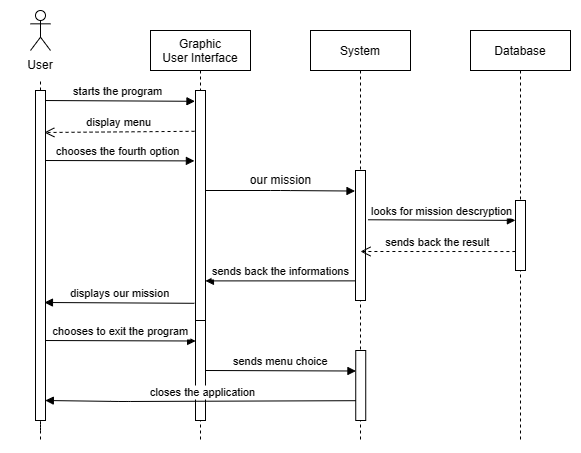

The diagram above was exported from draw.io. Its source (the exported page's mxGraphModel, read from the mxfile embedded in the PNG):
<mxGraphModel dx="1216" dy="599" grid="1" gridSize="10" guides="1" tooltips="1" connect="1" arrows="1" fold="1" page="1" pageScale="1" pageWidth="850" pageHeight="1100" math="0" shadow="0">
  <root>
    <mxCell id="0" />
    <mxCell id="1" parent="0" />
    <mxCell id="4oh3cWnmoVpH7SmyRqBw-2" value="Graphic&#10;User Interface" style="shape=umlLifeline;perimeter=lifelinePerimeter;container=1;collapsible=0;recursiveResize=0;rounded=0;shadow=0;strokeWidth=1;" vertex="1" parent="1">
      <mxGeometry x="150" y="90" width="100" height="410" as="geometry" />
    </mxCell>
    <mxCell id="4oh3cWnmoVpH7SmyRqBw-54" value="" style="rounded=0;whiteSpace=wrap;html=1;" vertex="1" parent="4oh3cWnmoVpH7SmyRqBw-2">
      <mxGeometry x="45" y="60" width="10" height="230" as="geometry" />
    </mxCell>
    <mxCell id="4oh3cWnmoVpH7SmyRqBw-48" value="" style="rounded=0;whiteSpace=wrap;html=1;" vertex="1" parent="4oh3cWnmoVpH7SmyRqBw-2">
      <mxGeometry x="45" y="290" width="10" height="100" as="geometry" />
    </mxCell>
    <mxCell id="4oh3cWnmoVpH7SmyRqBw-4" value="System" style="shape=umlLifeline;perimeter=lifelinePerimeter;container=1;collapsible=0;recursiveResize=0;rounded=0;shadow=0;strokeWidth=1;" vertex="1" parent="1">
      <mxGeometry x="310" y="90" width="100" height="410" as="geometry" />
    </mxCell>
    <mxCell id="4oh3cWnmoVpH7SmyRqBw-49" value="" style="rounded=0;whiteSpace=wrap;html=1;" vertex="1" parent="4oh3cWnmoVpH7SmyRqBw-4">
      <mxGeometry x="45" y="140" width="10" height="130" as="geometry" />
    </mxCell>
    <mxCell id="4oh3cWnmoVpH7SmyRqBw-53" value="" style="rounded=0;whiteSpace=wrap;html=1;" vertex="1" parent="4oh3cWnmoVpH7SmyRqBw-4">
      <mxGeometry x="45.24" y="320" width="10" height="70" as="geometry" />
    </mxCell>
    <mxCell id="4oh3cWnmoVpH7SmyRqBw-7" value="Database" style="shape=umlLifeline;perimeter=lifelinePerimeter;container=1;collapsible=0;recursiveResize=0;rounded=0;shadow=0;strokeWidth=1;" vertex="1" parent="1">
      <mxGeometry x="470" y="90" width="100" height="410" as="geometry" />
    </mxCell>
    <mxCell id="4oh3cWnmoVpH7SmyRqBw-51" value="" style="rounded=0;whiteSpace=wrap;html=1;" vertex="1" parent="4oh3cWnmoVpH7SmyRqBw-7">
      <mxGeometry x="45" y="170" width="10" height="70" as="geometry" />
    </mxCell>
    <mxCell id="4oh3cWnmoVpH7SmyRqBw-9" value="" style="shape=umlActor;verticalLabelPosition=bottom;verticalAlign=top;html=1;outlineConnect=0;" vertex="1" parent="1">
      <mxGeometry x="30" y="70" width="20" height="40" as="geometry" />
    </mxCell>
    <mxCell id="4oh3cWnmoVpH7SmyRqBw-10" value="" style="endArrow=none;dashed=1;html=1;rounded=0;startArrow=none;" edge="1" parent="1" target="4oh3cWnmoVpH7SmyRqBw-9" source="4oh3cWnmoVpH7SmyRqBw-36">
      <mxGeometry width="50" height="50" relative="1" as="geometry">
        <mxPoint x="40" y="620" as="sourcePoint" />
        <mxPoint x="40" y="150" as="targetPoint" />
      </mxGeometry>
    </mxCell>
    <mxCell id="4oh3cWnmoVpH7SmyRqBw-12" value="starts the program" style="verticalAlign=bottom;endArrow=block;shadow=0;strokeWidth=1;entryX=-0.053;entryY=0.027;entryDx=0;entryDy=0;entryPerimeter=0;" edge="1" parent="1">
      <mxGeometry relative="1" as="geometry">
        <mxPoint x="40" y="160" as="sourcePoint" />
        <mxPoint x="194.47000000000003" y="160.80000000000007" as="targetPoint" />
      </mxGeometry>
    </mxCell>
    <mxCell id="4oh3cWnmoVpH7SmyRqBw-16" value="chooses the fourth option" style="verticalAlign=bottom;endArrow=block;shadow=0;strokeWidth=1;entryX=-0.11;entryY=0.176;entryDx=0;entryDy=0;entryPerimeter=0;" edge="1" parent="1">
      <mxGeometry x="0.0071" relative="1" as="geometry">
        <mxPoint x="40" y="220" as="sourcePoint" />
        <mxPoint x="193.89999999999986" y="220.4000000000001" as="targetPoint" />
        <mxPoint as="offset" />
      </mxGeometry>
    </mxCell>
    <mxCell id="4oh3cWnmoVpH7SmyRqBw-17" value="" style="verticalAlign=bottom;endArrow=block;shadow=0;strokeWidth=1;exitX=1;exitY=0.25;exitDx=0;exitDy=0;entryX=-0.05;entryY=0.158;entryDx=0;entryDy=0;entryPerimeter=0;" edge="1" parent="1" target="4oh3cWnmoVpH7SmyRqBw-49">
      <mxGeometry relative="1" as="geometry">
        <mxPoint x="205" y="250" as="sourcePoint" />
        <mxPoint x="350" y="250" as="targetPoint" />
        <Array as="points">
          <mxPoint x="280" y="250" />
        </Array>
      </mxGeometry>
    </mxCell>
    <mxCell id="4oh3cWnmoVpH7SmyRqBw-20" value="our mission" style="text;html=1;align=center;verticalAlign=middle;resizable=0;points=[];autosize=1;strokeColor=none;fillColor=none;" vertex="1" parent="1">
      <mxGeometry x="240" y="225" width="80" height="30" as="geometry" />
    </mxCell>
    <mxCell id="4oh3cWnmoVpH7SmyRqBw-24" value="displays our mission" style="verticalAlign=bottom;endArrow=block;shadow=0;strokeWidth=1;entryX=0.895;entryY=0.424;entryDx=0;entryDy=0;entryPerimeter=0;exitX=-0.11;exitY=0.532;exitDx=0;exitDy=0;exitPerimeter=0;" edge="1" parent="1">
      <mxGeometry x="-0.0133" relative="1" as="geometry">
        <mxPoint x="193.89999999999986" y="362.80000000000007" as="sourcePoint" />
        <mxPoint x="43.94999999999993" y="362" as="targetPoint" />
        <mxPoint as="offset" />
      </mxGeometry>
    </mxCell>
    <mxCell id="4oh3cWnmoVpH7SmyRqBw-21" value="sends back the result" style="verticalAlign=bottom;endArrow=open;dashed=1;endSize=8;shadow=0;strokeWidth=1;exitX=-0.01;exitY=0.729;exitDx=0;exitDy=0;exitPerimeter=0;" edge="1" parent="1" source="4oh3cWnmoVpH7SmyRqBw-51">
      <mxGeometry relative="1" as="geometry">
        <mxPoint x="360" y="311" as="targetPoint" />
        <mxPoint x="510" y="311" as="sourcePoint" />
      </mxGeometry>
    </mxCell>
    <mxCell id="4oh3cWnmoVpH7SmyRqBw-27" value="looks for mission descryption" style="verticalAlign=bottom;endArrow=block;shadow=0;strokeWidth=1;exitX=1.248;exitY=0.379;exitDx=0;exitDy=0;exitPerimeter=0;entryX=-0.01;entryY=0.284;entryDx=0;entryDy=0;entryPerimeter=0;" edge="1" parent="1" source="4oh3cWnmoVpH7SmyRqBw-49" target="4oh3cWnmoVpH7SmyRqBw-51">
      <mxGeometry relative="1" as="geometry">
        <mxPoint x="390" y="280" as="sourcePoint" />
        <mxPoint x="500" y="280" as="targetPoint" />
      </mxGeometry>
    </mxCell>
    <mxCell id="4oh3cWnmoVpH7SmyRqBw-28" value="sends back the informations" style="verticalAlign=bottom;endArrow=block;shadow=0;strokeWidth=1;entryX=0.994;entryY=0.476;entryDx=0;entryDy=0;entryPerimeter=0;exitX=-0.041;exitY=0.849;exitDx=0;exitDy=0;exitPerimeter=0;" edge="1" parent="1" source="4oh3cWnmoVpH7SmyRqBw-49">
      <mxGeometry x="-0.0133" relative="1" as="geometry">
        <mxPoint x="350" y="340" as="sourcePoint" />
        <mxPoint x="204.94000000000005" y="340.4000000000001" as="targetPoint" />
        <mxPoint as="offset" />
      </mxGeometry>
    </mxCell>
    <mxCell id="4oh3cWnmoVpH7SmyRqBw-15" value="display menu" style="verticalAlign=bottom;endArrow=open;dashed=1;endSize=8;shadow=0;strokeWidth=1;entryX=0.88;entryY=0.084;entryDx=0;entryDy=0;entryPerimeter=0;exitX=-0.096;exitY=0.102;exitDx=0;exitDy=0;exitPerimeter=0;" edge="1" parent="1">
      <mxGeometry x="0.0051" relative="1" as="geometry">
        <mxPoint x="43.79999999999984" y="192" as="targetPoint" />
        <mxPoint x="194.03999999999996" y="190.80000000000007" as="sourcePoint" />
        <mxPoint as="offset" />
      </mxGeometry>
    </mxCell>
    <mxCell id="4oh3cWnmoVpH7SmyRqBw-35" value="" style="endArrow=none;dashed=1;html=1;rounded=0;startArrow=none;entryX=0.5;entryY=1;entryDx=0;entryDy=0;" edge="1" parent="1" target="4oh3cWnmoVpH7SmyRqBw-36">
      <mxGeometry width="50" height="50" relative="1" as="geometry">
        <mxPoint x="39.999999999999886" y="150" as="sourcePoint" />
        <mxPoint x="40" y="120" as="targetPoint" />
        <Array as="points" />
      </mxGeometry>
    </mxCell>
    <mxCell id="4oh3cWnmoVpH7SmyRqBw-36" value="User" style="text;html=1;strokeColor=none;fillColor=none;align=center;verticalAlign=middle;whiteSpace=wrap;rounded=0;" vertex="1" parent="1">
      <mxGeometry x="10" y="110" width="60" height="30" as="geometry" />
    </mxCell>
    <mxCell id="4oh3cWnmoVpH7SmyRqBw-38" value="chooses to exit the program" style="verticalAlign=bottom;endArrow=block;shadow=0;strokeWidth=1;entryX=0.013;entryY=0.205;entryDx=0;entryDy=0;entryPerimeter=0;" edge="1" parent="1" target="4oh3cWnmoVpH7SmyRqBw-48">
      <mxGeometry x="-0.0009" relative="1" as="geometry">
        <mxPoint x="44.999999999999886" y="400.0161155160188" as="sourcePoint" />
        <mxPoint x="190" y="400" as="targetPoint" />
        <mxPoint as="offset" />
      </mxGeometry>
    </mxCell>
    <mxCell id="4oh3cWnmoVpH7SmyRqBw-39" value="sends menu choice" style="verticalAlign=bottom;endArrow=block;shadow=0;strokeWidth=1;entryX=0.02;entryY=0.293;entryDx=0;entryDy=0;entryPerimeter=0;exitX=1;exitY=0.5;exitDx=0;exitDy=0;" edge="1" parent="1" source="4oh3cWnmoVpH7SmyRqBw-48" target="4oh3cWnmoVpH7SmyRqBw-53">
      <mxGeometry relative="1" as="geometry">
        <mxPoint x="210" y="431" as="sourcePoint" />
        <mxPoint x="340.24" y="430" as="targetPoint" />
        <mxPoint as="offset" />
      </mxGeometry>
    </mxCell>
    <mxCell id="4oh3cWnmoVpH7SmyRqBw-46" value="" style="endArrow=none;dashed=1;html=1;rounded=0;startArrow=none;" edge="1" parent="1">
      <mxGeometry width="50" height="50" relative="1" as="geometry">
        <mxPoint x="40" y="490" as="sourcePoint" />
        <mxPoint x="40" y="500" as="targetPoint" />
        <Array as="points">
          <mxPoint x="40" y="400" />
        </Array>
      </mxGeometry>
    </mxCell>
    <mxCell id="4oh3cWnmoVpH7SmyRqBw-41" value="closes the application" style="verticalAlign=bottom;endArrow=block;shadow=0;strokeWidth=1;exitX=0.02;exitY=0.717;exitDx=0;exitDy=0;exitPerimeter=0;entryX=0.981;entryY=0.62;entryDx=0;entryDy=0;entryPerimeter=0;" edge="1" parent="1" source="4oh3cWnmoVpH7SmyRqBw-53">
      <mxGeometry x="-0.0133" relative="1" as="geometry">
        <mxPoint x="350.24" y="460" as="sourcePoint" />
        <mxPoint x="44.80999999999983" y="460" as="targetPoint" />
        <mxPoint as="offset" />
        <Array as="points">
          <mxPoint x="120.24" y="461" />
        </Array>
      </mxGeometry>
    </mxCell>
    <mxCell id="4oh3cWnmoVpH7SmyRqBw-56" value="" style="rounded=0;whiteSpace=wrap;html=1;" vertex="1" parent="1">
      <mxGeometry x="35" y="150" width="10" height="330" as="geometry" />
    </mxCell>
  </root>
</mxGraphModel>